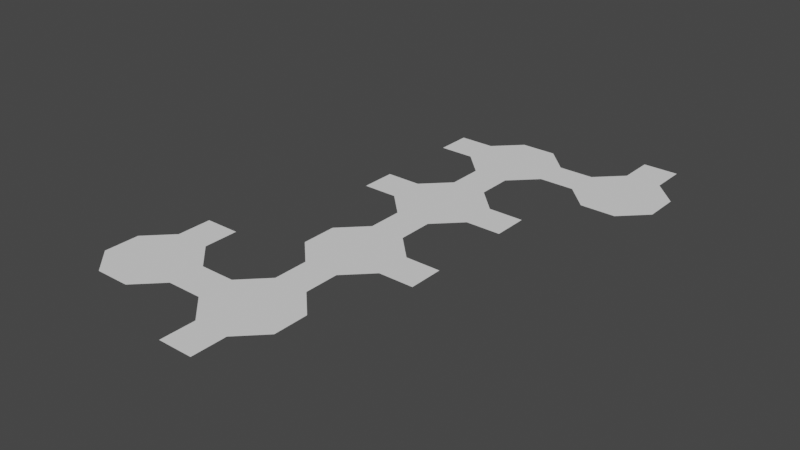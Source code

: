 # Source: small-rhombihexahedron.blend  (saved by Blender 2.90.7; exported with 4.5.12 LTS)
import bpy
from mathutils import Matrix  # noqa: F401  (used for matrix-valued properties, if any)

bpy.ops.wm.read_factory_settings(use_empty=True)
scene = bpy.context.scene
scene.name = 'Scene'

# ---- collections
col_collection = bpy.data.collections.new('Collection'); scene.collection.children.link(col_collection)

# ---- world
world_world = bpy.data.worlds.new('World'); scene.world = world_world
world_world.use_nodes = True; world_world.node_tree.nodes.clear()
_N = world_world.node_tree.nodes; _L = world_world.node_tree.links
n0 = _N.new('ShaderNodeOutputWorld'); n0.name = 'World Output'; n0.location = (300, 300)
n1 = _N.new('ShaderNodeBackground'); n1.name = 'Background'; n1.location = (10, 300)
n1.inputs[0].default_value = (0.05088, 0.05088, 0.05088, 1.0)
_L.new(n1.outputs[0], n0.inputs[0])
n0.is_active_output = True
world_world.color = (0.05088, 0.05088, 0.05088)
world_world.use_sun_shadow = False
world_world.sun_shadow_jitter_overblur = 0.0

# ---- meshes
me_circle = bpy.data.meshes.new('Circle')
me_circle.from_pydata([(-10.0, -52.43, 0.0), (-4.142, -66.57, 0.0), (-10.0, -60.71, 0.0), (10.0, -60.71, 0.0), (10.0, -52.43, 0.0), (-4.142, -46.57, 0.0), (4.142, -66.57, 0.0), (4.142, -46.57, 0.0), (4.142, -38.28, 0.0), (4.142, -46.57, 0.0), (-4.142, -38.28, 0.0), (-4.142, -46.57, 0.0), (-10.0, -24.14, 0.0), (-4.142, -38.28, 0.0), (-10.0, -32.43, 0.0), (10.0, -32.43, 0.0), (10.0, -24.14, 0.0), (-4.142, -18.28, 0.0), (4.142, -38.28, 0.0), (4.142, -18.28, 0.0), (4.142, -10.0, 0.0), (4.142, -18.28, 0.0), (-4.142, -10.0, 0.0), (-4.142, -18.28, 0.0), (-4.142, -74.85, 0.0), (4.142, -66.57, 0.0), (4.142, -74.85, 0.0), (-4.142, -66.57, 0.0), (-10.0, 4.142, 0.0), (-4.142, -10.0, 0.0), (-10.0, -4.142, 0.0), (10.0, -4.142, 0.0), (10.0, 4.142, 0.0), (-4.142, 10.0, 0.0), (4.142, -10.0, 0.0), (4.142, 10.0, 0.0), (4.142, 18.28, 0.0), (4.142, 10.0, 0.0), (-4.142, 18.28, 0.0), (-4.142, 10.0, 0.0), (-10.0, 32.43, 0.0), (-4.142, 18.28, 0.0), (-10.0, 24.14, 0.0), (10.0, 24.14, 0.0), (10.0, 32.43, 0.0), (-18.28, 24.14, 0.0), (4.142, 18.28, 0.0), (4.142, 38.28, 0.0), (-10.0, 32.43, 0.0), (-10.0, 24.14, 0.0), (-18.28, 32.43, 0.0), (-4.142, 38.28, 0.0), (10.0, -4.142, 0.0), (18.28, 4.142, 0.0), (18.28, -4.142, 0.0), (10.0, 4.142, 0.0), (-38.28, -52.43, 0.0), (-32.43, -66.57, 0.0), (-38.28, -60.71, 0.0), (-18.28, -60.71, 0.0), (-18.28, -52.43, 0.0), (-24.14, -66.57, 0.0), (-24.14, -46.57, 0.0), (-32.43, -46.57, 0.0), (-18.28, -60.71, 0.0), (-10.0, -52.43, 0.0), (-10.0, -60.71, 0.0), (-18.28, -52.43, 0.0), (-32.43, -46.57, 0.0), (-24.14, -38.28, 0.0), (-24.14, -46.57, 0.0), (-32.43, -38.28, 0.0), (10.0, -32.43, 0.0), (18.28, -24.14, 0.0), (18.28, -32.43, 0.0), (10.0, -24.14, 0.0), (-18.28, -4.142, 0.0), (-10.0, 4.142, 0.0), (-10.0, -4.142, 0.0), (-18.28, 4.142, 0.0), (18.28, 32.43, 0.0), (24.14, 18.28, 0.0), (18.28, 24.14, 0.0), (38.28, 24.14, 0.0), (38.28, 32.43, 0.0), (32.43, 18.28, 0.0), (32.43, 38.28, 0.0), (24.14, 38.28, 0.0), (10.0, 24.14, 0.0), (18.28, 32.43, 0.0), (18.28, 24.14, 0.0), (10.0, 32.43, 0.0), (24.14, 38.28, 0.0), (32.43, 46.57, 0.0), (32.43, 38.28, 0.0), (24.14, 46.57, 0.0), (10.0, 28.28, 0.0)], [], [(2, 0, 11, 7, 4, 3, 6, 1), (9, 5, 10, 8), (14, 12, 23, 19, 16, 15, 18, 13), (21, 17, 22, 20), (26, 24, 27, 25), (30, 28, 39, 35, 32, 31, 34, 29), (37, 33, 38, 36), (42, 40, 51, 47, 44, 43, 46, 41), (49, 45, 50, 48), (54, 52, 55, 53), (58, 56, 63, 62, 60, 59, 61, 57), (66, 64, 67, 65), (70, 68, 71, 69), (74, 72, 75, 73), (78, 76, 79, 77), (82, 80, 87, 86, 84, 83, 85, 81), (90, 88, 96, 91, 89), (94, 92, 95, 93)])
_uv = me_circle.uv_layers.new(name='UVMap')
_uv.uv.foreach_set('vector', [0.0, 0.0, 0.0, 0.0, 0.0, 0.0, 0.0, 0.0, 0.0, 0.0, 0.0, 0.0, 0.0, 0.0, 0.0, 0.0, 0.0, 0.0, 0.0, 0.0, 0.0, 0.0, 0.0, 0.0, 0.0, 0.0, 0.0, 0.0, 0.0, 0.0, 0.0, 0.0, 0.0, 0.0, 0.0, 0.0, 0.0, 0.0, 0.0, 0.0, 0.0, 0.0, 0.0, 0.0, 0.0, 0.0, 0.0, 0.0, 0.0, 0.0, 0.0, 0.0, 0.0, 0.0, 0.0, 0.0, 0.0, 0.0, 0.0, 0.0, 0.0, 0.0, 0.0, 0.0, 0.0, 0.0, 0.0, 0.0, 0.0, 0.0, 0.0, 0.0, 0.0, 0.0, 0.0, 0.0, 0.0, 0.0, 0.0, 0.0, 0.0, 0.0, 0.0, 0.0, 0.0, 0.0, 0.0, 0.0, 0.0, 0.0, 0.0, 0.0, 0.0, 0.0, 0.0, 0.0, 0.0, 0.0, 0.0, 0.0, 0.0, 0.0, 0.0, 0.0, 0.0, 0.0, 0.0, 0.0, 0.0, 0.0, 0.0, 0.0, 0.0, 0.0, 0.0, 0.0, 0.0, 0.0, 0.0, 0.0, 0.0, 0.0, 0.0, 0.0, 0.0, 0.0, 0.0, 0.0, 0.0, 0.0, 0.0, 0.0, 0.0, 0.0, 0.0, 0.0, 0.0, 0.0, 0.0, 0.0, 0.0, 0.0, 0.0, 0.0, 0.0, 0.0, 0.0, 0.0, 0.0, 0.0, 0.0, 0.0, 0.0, 0.0, 0.0, 0.0, 0.0, 0.0, 0.0, 0.0, 0.0, 0.0, 0.0, 0.0, 0.0, 0.0, 0.0, 0.0, 0.0, 0.0, 0.0, 0.0, 0.0, 0.0, 0.0, 0.0, 0.0, 0.0, 0.0, 0.0, 0.0, 0.0, 0.0, 0.0, 0.0, 0.0, 0.0, 0.0, 0.0, 0.0, 0.0, 0.0, 0.0, 0.0])
me_circle.use_remesh_fix_poles = True
me_circle.use_remesh_preserve_attributes = False
me_circle.use_mirror_vertex_groups = False
me_circle.update()
arm_armature = bpy.data.armatures.new('Armature')  # bones are not reproduced

# ---- objects
ob_circle = bpy.data.objects.new('Circle', me_circle)
ob_armature = bpy.data.objects.new('Armature', arm_armature)

# ---- transforms, parenting, visibility, modifiers, constraints
ob_circle.location = (2.98e-07, 56.57, 0.0)
ob_circle.lineart.crease_threshold = 0.0
ob_armature.location = (2.98e-07, 56.57, 0.0)
ob_armature.lineart.crease_threshold = 0.0

# ---- collection membership
col_collection.objects.link(ob_circle)
col_collection.objects.link(ob_armature)

# ---- scene / render settings (as saved in the file)
scene.frame_start = 1; scene.frame_end = 250; scene.frame_set(1)
scene.render.engine = 'BLENDER_EEVEE_NEXT'
scene.render.fps = 30
scene.cycles.use_denoising = False
scene.cycles.samples = 128
scene.cycles.sampling_pattern = 'TABULATED_SOBOL'
scene.cycles.use_adaptive_sampling = False
scene.cycles.use_light_tree = False
scene.view_settings.view_transform = 'Filmic'
scene.unit_settings.scale_length = 0.001
bpy.context.view_layer.update()

# ---- added for rendering (the .blend has no active camera and no usable light): camera, sun
cam_auto = bpy.data.cameras.new('AutoCamera')
cam_auto.lens = 50.0
cam_auto.sensor_width = 36.0
cam_auto.clip_end = 2330.88
ob_auto_camera = bpy.data.objects.new('AutoCamera', cam_auto)
scene.collection.objects.link(ob_auto_camera)
ob_auto_camera.location = (132.814, -116.95, 106.251)
ob_auto_camera.rotation_euler = (1.09748, -7.21219e-08, 0.694738)
scene.camera = ob_auto_camera
light_auto_sun = bpy.data.lights.new('AutoSun', 'SUN')
light_auto_sun.energy = 3.0
light_auto_sun.angle = 0.0523599
ob_auto_sun = bpy.data.objects.new('AutoSun', light_auto_sun)
scene.collection.objects.link(ob_auto_sun)
ob_auto_sun.rotation_euler = (0.872665, 0.174533, 0.523599)
bpy.context.view_layer.update()
